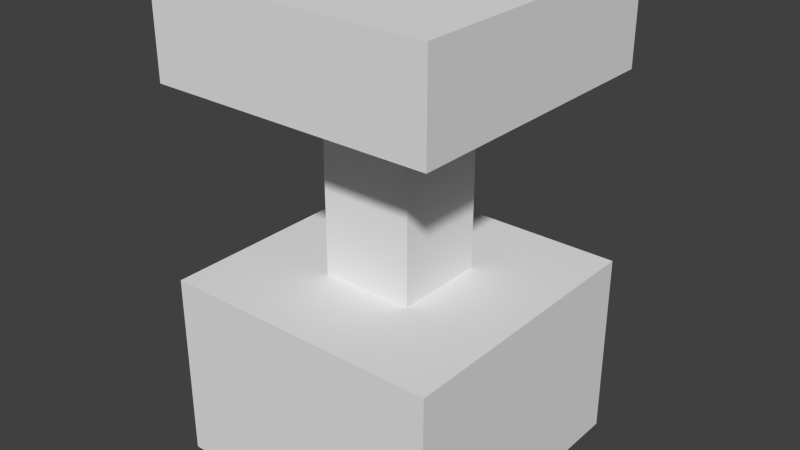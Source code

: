 # Source: minipiston.blend  (saved by Blender 2.66.1; exported with 4.5.12 LTS)
import bpy
from mathutils import Matrix  # noqa: F401  (used for matrix-valued properties, if any)

bpy.ops.wm.read_factory_settings(use_empty=True)
scene = bpy.context.scene
scene.name = 'Scene'

# ---- collections
col_collection_1 = bpy.data.collections.new('Collection 1'); scene.collection.children.link(col_collection_1)

# ---- materials (node trees are filled in below, after node groups)
mat_pistontexture = bpy.data.materials.new('PistonTexture')
mat_pistontexture.alpha_threshold = 0.0
mat_pistontexture.use_transparent_shadow = False
mat_pistontexture.roughness = 0.5
mat_pistontexture.line_color = (0.0, 0.0, 0.0, 1.0)

# ---- material node trees

# ---- world
world_world = bpy.data.worlds.new('World'); scene.world = world_world
world_world.color = (0.05088, 0.05088, 0.05088)
world_world.use_sun_shadow = False
world_world.sun_shadow_jitter_overblur = 0.0
world_world.cycles.sampling_method = 'MANUAL'
world_world.cycles.sample_map_resolution = 256

# ---- meshes
me_plane_001 = bpy.data.meshes.new('Plane.001')
me_plane_001.from_pydata([(1.5, -1.5, 3.0), (-1.5, -1.5, 3.0), (1.5, 1.5, 3.0), (-1.5, 1.5, 3.0), (1.5, -1.5, 2.0), (-1.5, -1.5, 2.0), (1.5, 1.5, 2.0), (-1.5, 1.5, 2.0), (0.5, -0.5, 2.0), (-0.5, -0.5, 2.0), (0.5, 0.5, 2.0), (-0.5, 0.5, 2.0), (0.5, -0.5, 0.0), (-0.5, -0.5, 0.0), (0.5, 0.5, 0.0), (-0.5, 0.5, 0.0)], [], [(1, 0, 2, 3), (5, 7, 6, 4), (0, 4, 6, 2), (3, 7, 5, 1), (1, 5, 4, 0), (2, 6, 7, 3), (8, 12, 14, 10), (11, 15, 13, 9), (9, 13, 12, 8), (10, 14, 15, 11)])
_uv = me_plane_001.uv_layers.new(name='UVMap')
_uv.uv.foreach_set('vector', [0.125, 0.6875, 0.125, 0.875, 0.3125, 0.875, 0.3125, 0.6875, 0.3125, 0.875, 0.3125, 0.6875, 0.125, 0.6875, 0.125, 0.875, 0.6875, 0.125, 0.6875, 0.1875, 0.5, 0.1875, 0.5, 0.125, 0.6875, 0.125, 0.6875, 0.1875, 0.5, 0.1875, 0.5, 0.125, 0.5, 0.125, 0.5, 0.1875, 0.6875, 0.1875, 0.6875, 0.125, 0.5, 0.125, 0.5, 0.1875, 0.6875, 0.1875, 0.6875, 0.125, 0.625, 0.875, 0.625, 0.75, 0.5625, 0.75, 0.5625, 0.875, 0.5625, 0.875, 0.5625, 0.75, 0.625, 0.75, 0.625, 0.875, 0.5, 0.875, 0.5, 0.75, 0.5625, 0.75, 0.5625, 0.875, 0.5625, 0.875, 0.5625, 0.75, 0.5, 0.75, 0.5, 0.875])
me_plane_001.materials.append(mat_pistontexture)
me_plane_001.use_remesh_preserve_volume = False
me_plane_001.use_remesh_preserve_attributes = False
me_plane_001.use_mirror_vertex_groups = False
me_plane_001.update()
me_plane = bpy.data.meshes.new('Plane')
me_plane.from_pydata([(1.5, -1.5, 0.0), (-1.5, -1.5, 0.0), (1.5, 1.5, 0.0), (-1.5, 1.5, 0.0), (1.5, -1.5, 2.0), (-1.5, -1.5, 2.0), (1.5, 1.5, 2.0), (-1.5, 1.5, 2.0)], [], [(1, 3, 2, 0), (5, 4, 6, 7), (0, 2, 6, 4), (3, 1, 5, 7), (1, 0, 4, 5), (2, 3, 7, 6)])
_uv = me_plane.uv_layers.new(name='UVMap')
_uv.uv.foreach_set('vector', [0.75, 0.375, 0.9375, 0.375, 0.9375, 0.5625, 0.75, 0.5625, 0.125, 0.125, 0.3125, 0.125, 0.3125, 0.3125, 0.125, 0.3125, 0.5, 0.5625, 0.5, 0.375, 0.625, 0.375, 0.625, 0.5625, 0.5, 0.5625, 0.5, 0.375, 0.625, 0.375, 0.625, 0.5625, 0.5, 0.5625, 0.5, 0.375, 0.625, 0.375, 0.625, 0.5625, 0.5, 0.5625, 0.5, 0.375, 0.625, 0.375, 0.625, 0.5625])
me_plane.materials.append(mat_pistontexture)
me_plane.use_remesh_preserve_volume = False
me_plane.use_remesh_preserve_attributes = False
me_plane.use_mirror_vertex_groups = False
me_plane.update()

# ---- objects
ob_pistonhead = bpy.data.objects.new('PistonHead', me_plane_001)
ob_pistonbase = bpy.data.objects.new('PistonBase', me_plane)

# ---- transforms, parenting, visibility, modifiers, constraints
ob_pistonhead.location = (0.0, 0.0, 2.0)
ob_pistonhead.lineart.crease_threshold = 0.0
ob_pistonbase.location = (0.0, 0.0, 0.0)
ob_pistonbase.lineart.crease_threshold = 0.0

# ---- collection membership
col_collection_1.objects.link(ob_pistonhead)
col_collection_1.objects.link(ob_pistonbase)

# ---- scene / render settings (as saved in the file)
scene.frame_start = 1; scene.frame_end = 250; scene.frame_set(1)
scene.render.engine = 'BLENDER_EEVEE_NEXT'
scene.render.image_settings.color_mode = 'RGB'
scene.render.image_settings.compression = 90
scene.render.resolution_percentage = 50
scene.render.dither_intensity = 0.0
scene.render.bake_margin = 2
scene.cycles.use_denoising = False
scene.cycles.samples = 10
scene.cycles.sampling_pattern = 'TABULATED_SOBOL'
scene.cycles.light_sampling_threshold = 0.0
scene.cycles.use_adaptive_sampling = False
scene.cycles.use_light_tree = False
scene.cycles.blur_glossy = 0.0
scene.cycles.volume_bounces = 1
scene.cycles.pixel_filter_type = 'GAUSSIAN'
scene.cycles.sample_clamp_indirect = 0.0
scene.view_settings.view_transform = 'Standard'
bpy.context.view_layer.update()

# ---- added for rendering (the .blend has no active camera and no usable light): camera, sun
cam_auto = bpy.data.cameras.new('AutoCamera')
cam_auto.lens = 50.0
cam_auto.sensor_width = 36.0
cam_auto.clip_end = 1000.0
ob_auto_camera = bpy.data.objects.new('AutoCamera', cam_auto)
scene.collection.objects.link(ob_auto_camera)
ob_auto_camera.location = (6.0671, -7.28052, 7.35368)
ob_auto_camera.rotation_euler = (1.09748, -7.21219e-08, 0.694738)
scene.camera = ob_auto_camera
light_auto_sun = bpy.data.lights.new('AutoSun', 'SUN')
light_auto_sun.energy = 3.0
light_auto_sun.angle = 0.0523599
ob_auto_sun = bpy.data.objects.new('AutoSun', light_auto_sun)
scene.collection.objects.link(ob_auto_sun)
ob_auto_sun.rotation_euler = (0.872665, 0.174533, 0.523599)
bpy.context.view_layer.update()
